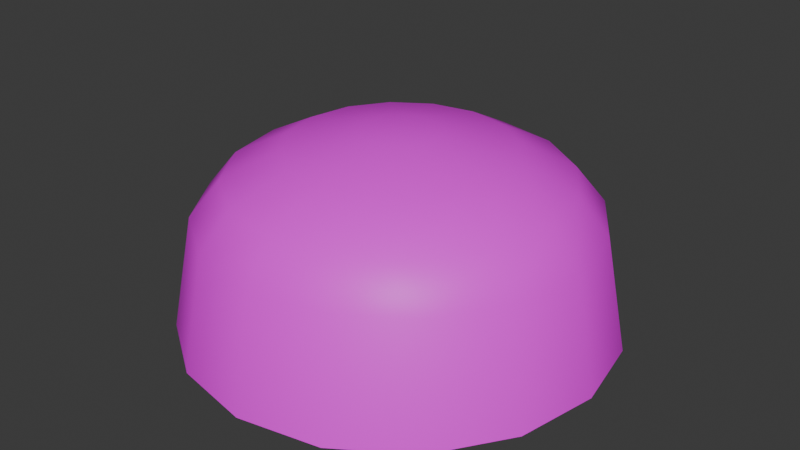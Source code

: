 # Source: Cloak.blend  (saved by Blender 4.0.36; exported with 4.5.12 LTS)
import bpy
from mathutils import Matrix  # noqa: F401  (used for matrix-valued properties, if any)

bpy.ops.wm.read_factory_settings(use_empty=True)
scene = bpy.context.scene
scene.name = 'Scene'

# ---- collections
col_collection = bpy.data.collections.new('Collection'); scene.collection.children.link(col_collection)

# ---- images (referenced by path relative to the original .blend; pixels are not part of the script)
import os
ASSET_DIR = os.environ.get("B2B_ASSET_DIR", "")  # directory of the original .blend (textures are referenced by path, not embedded)
HERE = os.path.dirname(os.path.abspath(__file__))  # packed textures are extracted next to this script under _unpacked/

def load_image(name, relpath, width, height, colorspace="sRGB"):
    """Load a texture the original file referenced (path relative to the .blend, or extracted next to this script)."""
    p = next((c for c in (os.path.join(HERE, relpath), os.path.join(ASSET_DIR, relpath)) if relpath and os.path.exists(c)), "")
    if p:
        img = bpy.data.images.load(p, check_existing=True)
        img.name = name
    else:  # same state as the original file: an image datablock whose file is absent (Cycles renders it pink)
        img = bpy.data.images.new(name, width, height)
        img.source = "FILE"
        img.filepath = "//" + (relpath or name)
    img.colorspace_settings.name = colorspace
    return img
img_colorpalette_png_001 = load_image('ColorPalette.png.001', 'ColorPalette.png', 1024, 1024, 'sRGB')

# ---- materials (node trees are filled in below, after node groups)
mat_material_001 = bpy.data.materials.new('Material.001')
mat_material_001.alpha_threshold = 0.0
mat_material_001.use_transparent_shadow = False
mat_material_001.roughness = 0.5
mat_material_001.line_color = (0.0, 0.0, 0.0, 1.0)

# ---- material node trees
mat_material_001.use_nodes = True; mat_material_001.node_tree.nodes.clear()
_N = mat_material_001.node_tree.nodes; _L = mat_material_001.node_tree.links
n0 = _N.new('ShaderNodeOutputMaterial'); n0.name = 'Material Output'; n0.location = (300, 300)
n1 = _N.new('ShaderNodeBsdfPrincipled'); n1.name = 'Principled BSDF'; n1.location = (10, 300)
n1.inputs[3].default_value = 1.45
n2 = _N.new('ShaderNodeTexImage'); n2.name = 'Image Texture'; n2.location = (-391, 147)
n2.image = img_colorpalette_png_001
n2.interpolation = 'Closest'
_L.new(n1.outputs[0], n0.inputs[0])
_L.new(n2.outputs[0], n1.inputs[0])
n0.is_active_output = True

# ---- world
world_world = bpy.data.worlds.new('World'); scene.world = world_world
world_world.use_nodes = True; world_world.node_tree.nodes.clear()
_N = world_world.node_tree.nodes; _L = world_world.node_tree.links
n0 = _N.new('ShaderNodeOutputWorld'); n0.name = 'World Output'; n0.location = (300, 300)
n1 = _N.new('ShaderNodeBackground'); n1.name = 'Background'; n1.location = (10, 300)
n1.inputs[0].default_value = (0.05088, 0.05088, 0.05088, 1.0)
_L.new(n1.outputs[0], n0.inputs[0])
n0.is_active_output = True
world_world.color = (0.05088, 0.05088, 0.05088)
world_world.use_sun_shadow = False
world_world.sun_shadow_jitter_overblur = 0.0

# ---- meshes
me_base_004 = bpy.data.meshes.new('Base.004')
me_base_004.from_pydata([(0.002463, 0.4474, 0.9493), (-0.18, 0.4111, 0.9493), (0.002463, 0.6842, 0.8291), (0.002463, 0.138, 1.014), (0.185, 0.4111, 0.9493), (0.2756, 0.6299, 0.8291), (0.3397, 0.3077, 0.9493), (0.06655, 0.1252, 1.014), (0.1209, 0.0889, 1.014), (0.002463, -0.02951, 1.023), (0.1572, 0.03457, 1.014), (0.1699, -0.02951, 1.014), (0.1572, -0.0936, 1.014), (0.1209, -0.1479, 1.014), (0.06655, -0.1842, 1.014), (0.002463, -0.197, 1.014), (-0.06162, -0.1842, 1.014), (-0.116, -0.1479, 1.014), (-0.1523, -0.0936, 1.014), (-0.165, -0.02951, 1.014), (-0.1523, 0.03457, 1.014), (-0.116, 0.0889, 1.014), (-0.06162, 0.1252, 1.014), (-0.3348, 0.3077, 0.9493), (-0.4381, 0.153, 0.9493), (-0.5022, 0.4752, 0.8291), (-0.5929, 0.5658, 0.672), (-0.6569, 0.2436, 0.8291), (-0.2707, 0.6299, 0.8291), (-0.3197, 0.7483, 0.672), (-0.3557, 0.8351, 0.1745), (0.002463, 0.8124, 0.672), (0.002463, 0.9064, 0.1745), (0.3246, 0.7483, 0.672), (0.3606, 0.8351, 0.1745), (0.5978, 0.5658, 0.672), (0.5071, 0.4752, 0.8291), (0.6642, 0.6323, 0.1745), (0.7803, 0.2927, 0.672), (0.6619, 0.2436, 0.8291), (0.8671, 0.3286, 0.1745), (0.8444, -0.02951, 0.672), (0.7162, -0.02951, 0.8291), (0.9383, -0.02951, 0.1745), (0.7803, -0.3517, 0.672), (0.6619, -0.3026, 0.8291), (0.8671, -0.3877, 0.1745), (0.5978, -0.6248, 0.672), (0.5071, -0.5342, 0.8291), (0.6642, -0.6913, 0.1745), (0.3246, -0.8073, 0.672), (0.2756, -0.6889, 0.8291), (0.3606, -0.8942, 0.1745), (0.002463, -0.8714, 0.672), (0.002463, -0.7432, 0.8291), (0.002463, -0.9654, 0.1745), (-0.3197, -0.8073, 0.672), (-0.2707, -0.6889, 0.8291), (-0.3557, -0.8942, 0.1745), (-0.5929, -0.6248, 0.672), (-0.5022, -0.5342, 0.8291), (-0.6593, -0.6913, 0.1745), (-0.7754, -0.3517, 0.672), (-0.6569, -0.3026, 0.8291), (-0.8622, -0.3877, 0.1745), (-0.8394, -0.02951, 0.672), (-0.7113, -0.02951, 0.8291), (-0.9334, -0.02951, 0.1745), (-0.7754, 0.2927, 0.672), (-0.8622, 0.3286, 0.1745), (-0.6593, 0.6323, 0.1745), (-0.4744, -0.02951, 0.9493), (-0.4381, -0.212, 0.9493), (-0.3348, -0.3667, 0.9493), (-0.18, -0.4701, 0.9493), (0.002463, -0.5064, 0.9493), (0.185, -0.4701, 0.9493), (0.3397, -0.3667, 0.9493), (0.4431, -0.212, 0.9493), (0.4794, -0.02951, 0.9493), (0.4431, 0.153, 0.9493)], [], [(28, 1, 0, 2), (0, 1, 22, 3), (2, 0, 4, 5), (3, 7, 4, 0), (36, 5, 4, 6), (6, 4, 7, 8), (9, 8, 7), (9, 7, 3), (9, 11, 10), (9, 10, 8), (9, 3, 22), (9, 12, 11), (9, 13, 12), (9, 14, 13), (9, 15, 14), (9, 16, 15), (9, 17, 16), (9, 18, 17), (9, 19, 18), (9, 20, 19), (9, 21, 20), (9, 22, 21), (1, 23, 21, 22), (23, 24, 20, 21), (25, 27, 24, 23), (28, 25, 23, 1), (29, 26, 25, 28), (26, 68, 27, 25), (29, 28, 2, 31), (30, 70, 26, 29), (29, 31, 32, 30), (31, 2, 5, 33), (34, 32, 31, 33), (35, 33, 5, 36), (37, 34, 33, 35), (38, 35, 36, 39), (40, 37, 35, 38), (41, 38, 39, 42), (43, 40, 38, 41), (44, 41, 42, 45), (46, 43, 41, 44), (47, 44, 45, 48), (49, 46, 44, 47), (50, 47, 48, 51), (52, 49, 47, 50), (53, 50, 51, 54), (55, 52, 50, 53), (56, 53, 54, 57), (58, 55, 53, 56), (59, 56, 57, 60), (61, 58, 56, 59), (62, 59, 60, 63), (64, 61, 59, 62), (65, 62, 63, 66), (67, 64, 62, 65), (68, 65, 66, 27), (69, 67, 65, 68), (70, 69, 68, 26), (66, 63, 72, 71), (27, 66, 71, 24), (24, 71, 19, 20), (71, 72, 18, 19), (72, 73, 17, 18), (63, 60, 73, 72), (73, 74, 16, 17), (60, 57, 74, 73), (74, 75, 15, 16), (57, 54, 75, 74), (75, 76, 14, 15), (54, 51, 76, 75), (76, 77, 13, 14), (51, 48, 77, 76), (77, 78, 12, 13), (48, 45, 78, 77), (78, 79, 11, 12), (45, 42, 79, 78), (79, 80, 10, 11), (42, 39, 80, 79), (80, 6, 8, 10), (39, 36, 6, 80)])
me_base_004.polygons.foreach_set('use_smooth', [True] * 80)
_uv = me_base_004.uv_layers.new(name='UVMap')
_uv.uv.foreach_set('vector', [0.4148, 0.5648, 0.4148, 0.5648, 0.4148, 0.5648, 0.4148, 0.5648, 0.4148, 0.5648, 0.4148, 0.5648, 0.4148, 0.5648, 0.4148, 0.5648, 0.4148, 0.5648, 0.4148, 0.5648, 0.4148, 0.5648, 0.4148, 0.5648, 0.4148, 0.5648, 0.4148, 0.5648, 0.4148, 0.5648, 0.4148, 0.5648, 0.4148, 0.5648, 0.4148, 0.5648, 0.4148, 0.5648, 0.4148, 0.5648, 0.4148, 0.5648, 0.4148, 0.5648, 0.4148, 0.5648, 0.4148, 0.5648, 0.4148, 0.5648, 0.4148, 0.5648, 0.4148, 0.5648, 0.4148, 0.5648, 0.4148, 0.5648, 0.4148, 0.5648, 0.4148, 0.5648, 0.4148, 0.5648, 0.4148, 0.5648, 0.4148, 0.5648, 0.4148, 0.5648, 0.4148, 0.5648, 0.4148, 0.5648, 0.4148, 0.5648, 0.4148, 0.5648, 0.4148, 0.5648, 0.4148, 0.5648, 0.4148, 0.5648, 0.4148, 0.5648, 0.4148, 0.5648, 0.4148, 0.5648, 0.4148, 0.5648, 0.4148, 0.5648, 0.4148, 0.5648, 0.4148, 0.5648, 0.4148, 0.5648, 0.4148, 0.5648, 0.4148, 0.5648, 0.4148, 0.5648, 0.4148, 0.5648, 0.4148, 0.5648, 0.4148, 0.5648, 0.4148, 0.5648, 0.4148, 0.5648, 0.4148, 0.5648, 0.4148, 0.5648, 0.4148, 0.5648, 0.4148, 0.5648, 0.4148, 0.5648, 0.4148, 0.5648, 0.4148, 0.5648, 0.4148, 0.5648, 0.4148, 0.5648, 0.4148, 0.5648, 0.4148, 0.5648, 0.4148, 0.5648, 0.4148, 0.5648, 0.4148, 0.5648, 0.4148, 0.5648, 0.4148, 0.5648, 0.4148, 0.5648, 0.4148, 0.5648, 0.4148, 0.5648, 0.4148, 0.5648, 0.4148, 0.5648, 0.4148, 0.5648, 0.4148, 0.5648, 0.4148, 0.5648, 0.4148, 0.5648, 0.4148, 0.5648, 0.4148, 0.5648, 0.4148, 0.5648, 0.4148, 0.5648, 0.4148, 0.5648, 0.4148, 0.5648, 0.4148, 0.5648, 0.4148, 0.5648, 0.4148, 0.5648, 0.4148, 0.5648, 0.4148, 0.5648, 0.4148, 0.5648, 0.4148, 0.5648, 0.4148, 0.5648, 0.4148, 0.5648, 0.4148, 0.5648, 0.4148, 0.5648, 0.4148, 0.5648, 0.4148, 0.5648, 0.4148, 0.5648, 0.4148, 0.5648, 0.4148, 0.5648, 0.4148, 0.5648, 0.4148, 0.5648, 0.4148, 0.5648, 0.4148, 0.5648, 0.4148, 0.5648, 0.4148, 0.5648, 0.4148, 0.5648, 0.4148, 0.5648, 0.4148, 0.5648, 0.4148, 0.5648, 0.4148, 0.5648, 0.4148, 0.5648, 0.4148, 0.5648, 0.4148, 0.5648, 0.4148, 0.5648, 0.4148, 0.5648, 0.4148, 0.5648, 0.4148, 0.5648, 0.4148, 0.5648, 0.4148, 0.5648, 0.4148, 0.5648, 0.4148, 0.5648, 0.4148, 0.5648, 0.4148, 0.5648, 0.4148, 0.5648, 0.4148, 0.5648, 0.4148, 0.5648, 0.4148, 0.5648, 0.4148, 0.5648, 0.4148, 0.5648, 0.4148, 0.5648, 0.4148, 0.5648, 0.4148, 0.5648, 0.4148, 0.5648, 0.4148, 0.5648, 0.4148, 0.5648, 0.4148, 0.5648, 0.4148, 0.5648, 0.4148, 0.5648, 0.4148, 0.5648, 0.4148, 0.5648, 0.4148, 0.5648, 0.4148, 0.5648, 0.4148, 0.5648, 0.4148, 0.5648, 0.4148, 0.5648, 0.4148, 0.5648, 0.4148, 0.5648, 0.4148, 0.5648, 0.4148, 0.5648, 0.4148, 0.5648, 0.4148, 0.5648, 0.4148, 0.5648, 0.4148, 0.5648, 0.4148, 0.5648, 0.4148, 0.5648, 0.4148, 0.5648, 0.4148, 0.5648, 0.4148, 0.5648, 0.4148, 0.5648, 0.4148, 0.5648, 0.4148, 0.5648, 0.4148, 0.5648, 0.4148, 0.5648, 0.4148, 0.5648, 0.4148, 0.5648, 0.4148, 0.5648, 0.4148, 0.5648, 0.4148, 0.5648, 0.4148, 0.5648, 0.4148, 0.5648, 0.4148, 0.5648, 0.4148, 0.5648, 0.4148, 0.5648, 0.4148, 0.5648, 0.4148, 0.5648, 0.4148, 0.5648, 0.4148, 0.5648, 0.4148, 0.5648, 0.4148, 0.5648, 0.4148, 0.5648, 0.4148, 0.5648, 0.4148, 0.5648, 0.4148, 0.5648, 0.4148, 0.5648, 0.4148, 0.5648, 0.4148, 0.5648, 0.4148, 0.5648, 0.4148, 0.5648, 0.4148, 0.5648, 0.4148, 0.5648, 0.4148, 0.5648, 0.4148, 0.5648, 0.4148, 0.5648, 0.4148, 0.5648, 0.4148, 0.5648, 0.4148, 0.5648, 0.4148, 0.5648, 0.4148, 0.5648, 0.4148, 0.5648, 0.4148, 0.5648, 0.4148, 0.5648, 0.4148, 0.5648, 0.4148, 0.5648, 0.4148, 0.5648, 0.4148, 0.5648, 0.4148, 0.5648, 0.4148, 0.5648, 0.4148, 0.5648, 0.4148, 0.5648, 0.4148, 0.5648, 0.4148, 0.5648, 0.4148, 0.5648, 0.4148, 0.5648, 0.4148, 0.5648, 0.4148, 0.5648, 0.4148, 0.5648, 0.4148, 0.5648, 0.4148, 0.5648, 0.4148, 0.5648, 0.4148, 0.5648, 0.4148, 0.5648, 0.4148, 0.5648, 0.4148, 0.5648, 0.4148, 0.5648, 0.4148, 0.5648, 0.4148, 0.5648, 0.4148, 0.5648, 0.4148, 0.5648, 0.4148, 0.5648, 0.4148, 0.5648, 0.4148, 0.5648, 0.4148, 0.5648, 0.4148, 0.5648, 0.4148, 0.5648, 0.4148, 0.5648, 0.4148, 0.5648, 0.4148, 0.5648, 0.4148, 0.5648, 0.4148, 0.5648, 0.4148, 0.5648, 0.4148, 0.5648, 0.4148, 0.5648, 0.4148, 0.5648, 0.4148, 0.5648, 0.4148, 0.5648, 0.4148, 0.5648, 0.4148, 0.5648, 0.4148, 0.5648, 0.4148, 0.5648, 0.4148, 0.5648, 0.4148, 0.5648, 0.4148, 0.5648, 0.4148, 0.5648, 0.4148, 0.5648, 0.4148, 0.5648, 0.4148, 0.5648, 0.4148, 0.5648, 0.4148, 0.5648, 0.4148, 0.5648, 0.4148, 0.5648, 0.4148, 0.5648, 0.4148, 0.5648, 0.4148, 0.5648, 0.4148, 0.5648, 0.4148, 0.5648, 0.4148, 0.5648, 0.4148, 0.5648, 0.4148, 0.5648, 0.4148, 0.5648, 0.4148, 0.5648, 0.4148, 0.5648, 0.4148, 0.5648, 0.4148, 0.5648, 0.4148, 0.5648, 0.4148, 0.5648, 0.4148, 0.5648, 0.4148, 0.5648, 0.4148, 0.5648, 0.4148, 0.5648, 0.4148, 0.5648, 0.4148, 0.5648, 0.4148, 0.5648, 0.4148, 0.5648, 0.4148, 0.5648, 0.4148, 0.5648, 0.4148, 0.5648, 0.4148, 0.5648, 0.4148, 0.5648, 0.4148, 0.5648, 0.4148, 0.5648, 0.4148, 0.5648, 0.4148, 0.5648, 0.4148, 0.5648, 0.4148, 0.5648, 0.4148, 0.5648, 0.4148, 0.5648, 0.4148, 0.5648, 0.4148, 0.5648])
me_base_004.materials.append(mat_material_001)
me_base_004.update()

# ---- objects
ob_cloak = bpy.data.objects.new('Cloak', me_base_004)

# ---- transforms, parenting, visibility, modifiers, constraints
ob_cloak.location = (0.0, 0.0, 0.0)

# ---- collection membership
col_collection.objects.link(ob_cloak)

# ---- scene / render settings (as saved in the file)
scene.frame_start = 1; scene.frame_end = 250; scene.frame_set(1)
scene.render.engine = 'BLENDER_EEVEE_NEXT'
scene.cycles.sampling_pattern = 'TABULATED_SOBOL'
bpy.context.view_layer.update()

# ---- added for rendering (the .blend has no active camera and no usable light): camera, sun
cam_auto = bpy.data.cameras.new('AutoCamera')
cam_auto.lens = 50.0
cam_auto.sensor_width = 36.0
cam_auto.clip_end = 1000.0
ob_auto_camera = bpy.data.objects.new('AutoCamera', cam_auto)
scene.collection.objects.link(ob_auto_camera)
ob_auto_camera.location = (2.57426, -3.11566, 2.65607)
ob_auto_camera.rotation_euler = (1.09748, -7.21219e-08, 0.694738)
scene.camera = ob_auto_camera
light_auto_sun = bpy.data.lights.new('AutoSun', 'SUN')
light_auto_sun.energy = 3.0
light_auto_sun.angle = 0.0523599
ob_auto_sun = bpy.data.objects.new('AutoSun', light_auto_sun)
scene.collection.objects.link(ob_auto_sun)
ob_auto_sun.rotation_euler = (0.872665, 0.174533, 0.523599)
bpy.context.view_layer.update()
